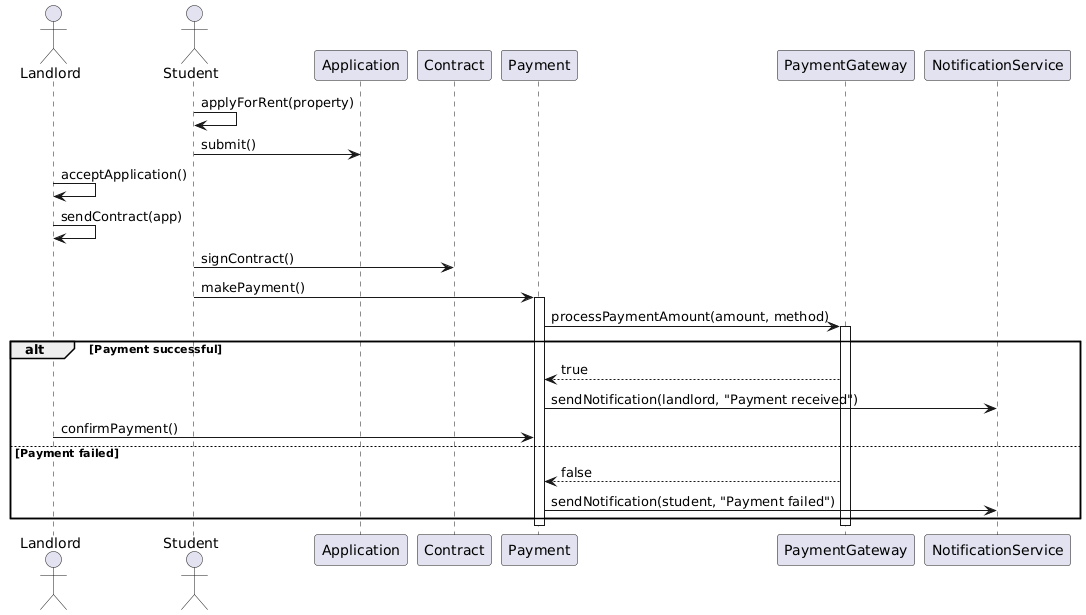

The diagram above was rendered by PlantUML. Its source (embedded in the PNG):
@startuml
actor Landlord
actor Student

participant Application
participant Contract
participant Payment
participant PaymentGateway
participant NotificationService

Student -> Student: applyForRent(property)
Student -> Application: submit()

Landlord -> Landlord: acceptApplication()
Landlord -> Landlord : sendContract(app)

Student -> Contract : signContract()
Student -> Payment : makePayment()

activate Payment
Payment -> PaymentGateway : processPaymentAmount(amount, method)
activate PaymentGateway

alt Payment successful
    PaymentGateway --> Payment : true
    Payment -> NotificationService : sendNotification(landlord, "Payment received")
    Landlord -> Payment: confirmPayment()
else Payment failed
    PaymentGateway --> Payment : false
    Payment -> NotificationService : sendNotification(student, "Payment failed")
end

deactivate PaymentGateway
deactivate Payment
@enduml